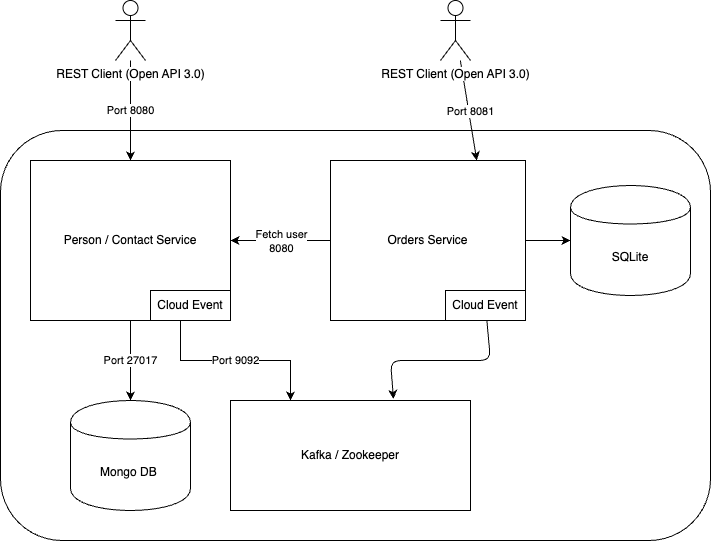

The diagram above was exported from draw.io. Its source (the exported page's mxGraphModel, read from the mxfile embedded in the PNG):
<mxGraphModel dx="959" dy="1927" grid="1" gridSize="10" guides="1" tooltips="1" connect="1" arrows="1" fold="1" page="1" pageScale="1" pageWidth="850" pageHeight="1100" math="0" shadow="0">
  <root>
    <mxCell id="0" />
    <mxCell id="1" parent="0" />
    <mxCell id="JROARpgO5LGKM70FcoCZ-3" value="" style="rounded=1;whiteSpace=wrap;html=1;" parent="1" vertex="1">
      <mxGeometry x="10" y="80" width="710" height="410" as="geometry" />
    </mxCell>
    <mxCell id="NP-N_gkXr4D6js98mMwR-3" value="Port 27017" style="edgeStyle=orthogonalEdgeStyle;rounded=0;orthogonalLoop=1;jettySize=auto;html=1;exitX=0.5;exitY=1;exitDx=0;exitDy=0;entryX=0.5;entryY=0;entryDx=0;entryDy=0;" parent="1" source="NP-N_gkXr4D6js98mMwR-1" target="NP-N_gkXr4D6js98mMwR-2" edge="1">
      <mxGeometry relative="1" as="geometry" />
    </mxCell>
    <mxCell id="NP-N_gkXr4D6js98mMwR-6" value="Port 9092" style="edgeStyle=orthogonalEdgeStyle;rounded=0;orthogonalLoop=1;jettySize=auto;html=1;exitX=0.75;exitY=1;exitDx=0;exitDy=0;entryX=0.25;entryY=0;entryDx=0;entryDy=0;" parent="1" source="NP-N_gkXr4D6js98mMwR-1" target="NP-N_gkXr4D6js98mMwR-5" edge="1">
      <mxGeometry relative="1" as="geometry" />
    </mxCell>
    <mxCell id="NP-N_gkXr4D6js98mMwR-1" value="Person / Contact Service" style="rounded=0;whiteSpace=wrap;html=1;" parent="1" vertex="1">
      <mxGeometry x="40" y="110" width="200" height="160" as="geometry" />
    </mxCell>
    <mxCell id="NP-N_gkXr4D6js98mMwR-2" value="Mongo DB&amp;nbsp;" style="shape=cylinder;whiteSpace=wrap;html=1;boundedLbl=1;backgroundOutline=1;" parent="1" vertex="1">
      <mxGeometry x="80" y="350" width="120" height="110" as="geometry" />
    </mxCell>
    <mxCell id="NP-N_gkXr4D6js98mMwR-5" value="Kafka / Zookeeper" style="rounded=0;whiteSpace=wrap;html=1;" parent="1" vertex="1">
      <mxGeometry x="240" y="350" width="240" height="110" as="geometry" />
    </mxCell>
    <mxCell id="NP-N_gkXr4D6js98mMwR-8" value="Port 8080" style="edgeStyle=orthogonalEdgeStyle;rounded=0;orthogonalLoop=1;jettySize=auto;html=1;" parent="1" source="NP-N_gkXr4D6js98mMwR-7" target="NP-N_gkXr4D6js98mMwR-1" edge="1">
      <mxGeometry relative="1" as="geometry" />
    </mxCell>
    <mxCell id="NP-N_gkXr4D6js98mMwR-7" value="REST Client (Open API 3.0)" style="shape=umlActor;verticalLabelPosition=bottom;labelBackgroundColor=#ffffff;verticalAlign=top;html=1;outlineConnect=0;" parent="1" vertex="1">
      <mxGeometry x="125" y="-50" width="30" height="60" as="geometry" />
    </mxCell>
    <mxCell id="NP-N_gkXr4D6js98mMwR-9" value="Cloud Event" style="rounded=0;whiteSpace=wrap;html=1;" parent="1" vertex="1">
      <mxGeometry x="160" y="240" width="80" height="30" as="geometry" />
    </mxCell>
    <mxCell id="11" style="edgeStyle=none;html=1;entryX=0;entryY=0.5;entryDx=0;entryDy=0;" edge="1" parent="1" source="2" target="3">
      <mxGeometry relative="1" as="geometry" />
    </mxCell>
    <mxCell id="12" value="" style="edgeStyle=none;html=1;" edge="1" parent="1" source="2" target="NP-N_gkXr4D6js98mMwR-1">
      <mxGeometry relative="1" as="geometry" />
    </mxCell>
    <mxCell id="13" value="Fetch user&lt;br&gt;8080" style="edgeLabel;html=1;align=center;verticalAlign=middle;resizable=0;points=[];" vertex="1" connectable="0" parent="12">
      <mxGeometry x="0.24" y="1" relative="1" as="geometry">
        <mxPoint x="12" y="-1" as="offset" />
      </mxGeometry>
    </mxCell>
    <mxCell id="2" value="Orders Service" style="rounded=0;whiteSpace=wrap;html=1;" vertex="1" parent="1">
      <mxGeometry x="340" y="110" width="195" height="160" as="geometry" />
    </mxCell>
    <mxCell id="3" value="SQLite" style="shape=cylinder;whiteSpace=wrap;html=1;boundedLbl=1;backgroundOutline=1;" vertex="1" parent="1">
      <mxGeometry x="580" y="135" width="120" height="110" as="geometry" />
    </mxCell>
    <mxCell id="7" value="" style="edgeStyle=none;html=1;entryX=0.679;entryY=-0.014;entryDx=0;entryDy=0;entryPerimeter=0;" edge="1" parent="1" source="6" target="NP-N_gkXr4D6js98mMwR-5">
      <mxGeometry relative="1" as="geometry">
        <Array as="points">
          <mxPoint x="500" y="310" />
          <mxPoint x="400" y="310" />
        </Array>
      </mxGeometry>
    </mxCell>
    <mxCell id="6" value="Cloud Event" style="rounded=0;whiteSpace=wrap;html=1;" vertex="1" parent="1">
      <mxGeometry x="455" y="240" width="80" height="30" as="geometry" />
    </mxCell>
    <mxCell id="9" value="" style="edgeStyle=none;html=1;entryX=0.75;entryY=0;entryDx=0;entryDy=0;" edge="1" parent="1" source="8" target="2">
      <mxGeometry relative="1" as="geometry" />
    </mxCell>
    <mxCell id="10" value="Port 8081" style="edgeLabel;html=1;align=center;verticalAlign=middle;resizable=0;points=[];" vertex="1" connectable="0" parent="9">
      <mxGeometry x="0.0082" y="1" relative="1" as="geometry">
        <mxPoint as="offset" />
      </mxGeometry>
    </mxCell>
    <mxCell id="8" value="REST Client (Open API 3.0)" style="shape=umlActor;verticalLabelPosition=bottom;labelBackgroundColor=#ffffff;verticalAlign=top;html=1;outlineConnect=0;" vertex="1" parent="1">
      <mxGeometry x="450" y="-50" width="30" height="60" as="geometry" />
    </mxCell>
  </root>
</mxGraphModel>